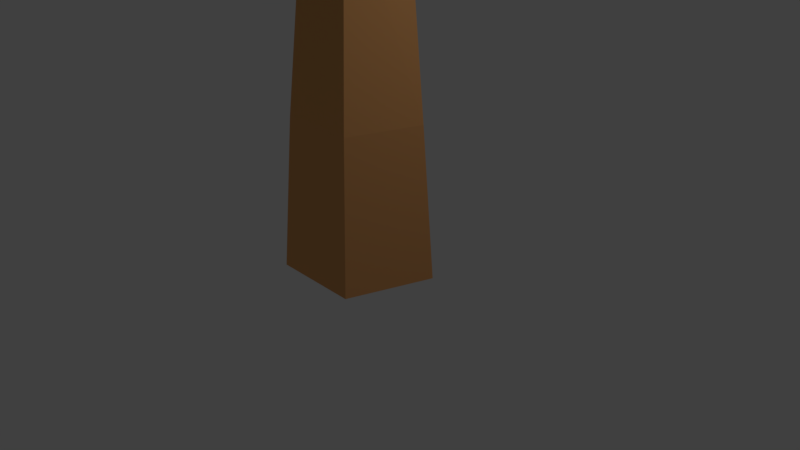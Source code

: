 # Source: twotree.blend  (saved by Blender 2.79.0; exported with 4.5.12 LTS)
import bpy
from mathutils import Matrix  # noqa: F401  (used for matrix-valued properties, if any)

bpy.ops.wm.read_factory_settings(use_empty=True)
scene = bpy.context.scene
scene.name = 'Scene'

# ---- collections
col_collection_1 = bpy.data.collections.new('Collection 1'); scene.collection.children.link(col_collection_1)

# ---- materials (node trees are filled in below, after node groups)
mat_material_003 = bpy.data.materials.new('Material.003')
mat_material_003.alpha_threshold = 0.0
mat_material_003.use_transparent_shadow = False
mat_material_003.diffuse_color = (0.04928, 0.8, 0.07137, 1.0)
mat_material_003.roughness = 0.5
mat_material_001 = bpy.data.materials.new('Material.001')
mat_material_001.alpha_threshold = 0.0
mat_material_001.use_transparent_shadow = False
mat_material_001.diffuse_color = (0.0, 0.8, 0.003363, 1.0)
mat_material_001.roughness = 0.5
mat_material_002 = bpy.data.materials.new('Material.002')
mat_material_002.alpha_threshold = 0.0
mat_material_002.use_transparent_shadow = False
mat_material_002.diffuse_color = (0.8, 0.378, 0.139, 1.0)
mat_material_002.roughness = 0.5

# ---- material node trees

# ---- world
world_world = bpy.data.worlds.new('World'); scene.world = world_world
world_world.color = (0.05088, 0.05088, 0.05088)
world_world.use_sun_shadow = False
world_world.sun_shadow_jitter_overblur = 0.0
world_world.cycles.sampling_method = 'MANUAL'

# ---- cameras
cam_camera = bpy.data.cameras.new('Camera')
cam_camera.clip_end = 100.0
cam_camera.lens = 35.0
cam_camera.sensor_width = 32.0
cam_camera.sensor_height = 18.0
cam_camera.ortho_scale = 7.314
cam_camera.dof.focus_distance = 0.0
cam_camera.dof.aperture_fstop = 128.0

# ---- lights
light_lamp = bpy.data.lights.new('Lamp', 'POINT')
light_lamp.transmission_factor = 0.0
light_lamp.cutoff_distance = 30.0
light_lamp.energy = 100.0
light_lamp.shadow_buffer_clip_start = 1.001
light_lamp.shadow_soft_size = 0.1
light_lamp.shadow_maximum_resolution = 0.006
light_lamp.use_absolute_resolution = True

# ---- meshes
me_plane_000 = bpy.data.meshes.new('Plane.000')
me_plane_000.from_pydata([(-0.1299, -1.087, -0.1846), (-0.01201, -1.082, -0.1846), (-0.1361, 1.411, -0.1244), (-0.02806, 1.411, -0.1236), (-0.9876, 0.1551, 0.05158), (0.7924, 0.1556, 0.04891), (-0.07918, -1.085, -0.183), (-0.08965, 1.411, -0.1254), (-0.1863, 0.1425, 0.1206), (-0.131, -1.088, -0.1508), (-0.01302, -1.083, -0.1509), (-0.1371, 1.41, -0.09064), (-0.02908, 1.41, -0.08988), (-0.9886, 0.1542, 0.08531), (0.7914, 0.1547, 0.08264), (-0.0802, -1.086, -0.1492), (-0.09066, 1.41, -0.09164), (-0.1873, 0.1417, 0.1543), (-0.1299, -1.087, -0.1846), (-0.01201, -1.082, -0.1846), (-0.1361, 1.411, -0.1244), (-0.02806, 1.411, -0.1236), (-0.9876, 0.1551, 0.05158), (0.7924, 0.1556, 0.04891), (-0.07918, -1.085, -0.183), (-0.08965, 1.411, -0.1254), (-0.1863, 0.1425, 0.1206), (-0.131, -1.088, -0.1508), (-0.01302, -1.083, -0.1509), (-0.1371, 1.41, -0.09064), (-0.02908, 1.41, -0.08988), (-0.9886, 0.1542, 0.08531), (0.7914, 0.1547, 0.08264), (-0.0802, -1.086, -0.1492), (-0.09066, 1.41, -0.09164), (-0.1873, 0.1417, 0.1543), (-0.1888, -1.159, -0.1827), (-0.1119, -1.119, -0.1871), (-4.089, 0.6243, -0.2978), (-4.012, 0.6579, -0.3008), (-2.737, -0.5163, -0.005356), (-1.464, 0.03676, -0.06944), (-0.1554, -1.142, -0.1829), (-4.056, 0.6385, -0.3004), (-2.143, -0.2692, 0.03653), (-0.1876, -1.157, -0.149), (-0.1108, -1.117, -0.1535), (-4.088, 0.6268, -0.2642), (-4.011, 0.6605, -0.2671), (-2.736, -0.5138, 0.02829), (-1.463, 0.03932, -0.0358), (-0.1543, -1.139, -0.1493), (-4.055, 0.6411, -0.2668), (-2.142, -0.2666, 0.07017), (-0.4097, -1.183, -0.01509), (-0.4166, -1.131, -0.006715), (-5.761, -1.237, -0.4721), (-0.2468, -1.136, -0.1291), (-0.232, -1.188, -0.1346), (-3.038, -1.265, -0.06666), (-0.4134, -1.161, -0.009895), (-5.753, -1.212, -0.5037), (-0.2289, -1.161, -0.1637), (-0.4291, -1.19, 0.01693), (-0.436, -1.137, 0.0253), (-3.076, -0.8219, -0.08679), (-3.014, -1.613, -0.179), (-5.756, -1.185, -0.4987), (-5.751, -1.233, -0.5052), (-0.4327, -1.167, 0.02212), (-0.2371, -1.131, -0.1623), (-0.2223, -1.183, -0.1677), (-0.2655, -1.176, -0.1757), (-0.354, -1.144, -0.1606), (-4.276, -2.881, -0.5091), (-4.35, -2.85, -0.4938), (-1.629, -2.345, -0.2632), (-2.849, -1.816, -0.02496), (-0.303, -1.163, -0.1676), (-4.308, -2.867, -0.5038), (-2.141, -2.121, -0.08796), (-0.2558, -1.187, -0.144), (-0.3443, -1.155, -0.1289), (-4.267, -2.892, -0.4774), (-4.34, -2.86, -0.4621), (-1.619, -2.356, -0.2315), (-2.839, -1.827, 0.006759), (-0.2933, -1.174, -0.1359), (-4.298, -2.878, -0.4721), (-2.132, -2.132, -0.05624), (-0.1299, -1.087, -0.1846), (-0.01201, -1.082, -0.1846), (-0.1361, 1.411, -0.1244), (-0.02806, 1.411, -0.1236), (-0.9876, 0.1551, 0.05158), (0.7924, 0.1556, 0.04891), (-0.07918, -1.085, -0.183), (-0.08965, 1.411, -0.1254), (-0.1863, 0.1425, 0.1206), (-0.131, -1.088, -0.1508), (-0.01302, -1.083, -0.1509), (-0.1371, 1.41, -0.09064), (-0.02908, 1.41, -0.08988), (-0.9886, 0.1542, 0.08531), (0.7914, 0.1547, 0.08264), (-0.0802, -1.086, -0.1492), (-0.09066, 1.41, -0.09164), (-0.1873, 0.1417, 0.1543), (-0.1299, -1.087, -0.1846), (-0.01201, -1.082, -0.1846), (-0.1361, 1.411, -0.1244), (-0.02806, 1.411, -0.1236), (-0.9876, 0.1551, 0.05158), (0.7924, 0.1556, 0.04891), (-0.07918, -1.085, -0.183), (-0.08965, 1.411, -0.1254), (-0.1863, 0.1425, 0.1206), (-0.131, -1.088, -0.1508), (-0.01302, -1.083, -0.1509), (-0.1371, 1.41, -0.09064), (-0.02908, 1.41, -0.08988), (-0.9886, 0.1542, 0.08531), (0.7914, 0.1547, 0.08264), (-0.0802, -1.086, -0.1492), (-0.09066, 1.41, -0.09164), (-0.1873, 0.1417, 0.1543), (-0.1888, -1.159, -0.1827), (-0.1119, -1.119, -0.1871), (-4.089, 0.6243, -0.2978), (-4.012, 0.6579, -0.3008), (-2.737, -0.5163, -0.005356), (-1.464, 0.03676, -0.06944), (-0.1554, -1.142, -0.1829), (-4.056, 0.6385, -0.3004), (-2.143, -0.2692, 0.03653), (-0.1876, -1.157, -0.149), (-0.1108, -1.117, -0.1535), (-4.088, 0.6268, -0.2642), (-4.011, 0.6605, -0.2671), (-2.736, -0.5138, 0.02829), (-1.463, 0.03932, -0.0358), (-0.1543, -1.139, -0.1493), (-4.055, 0.6411, -0.2668), (-2.142, -0.2666, 0.07017), (-0.4097, -1.183, -0.01509), (-0.4166, -1.131, -0.006715), (-3.048, -1.27, -0.03351), (-5.762, -1.216, -0.4706), (-0.2386, -1.166, -0.1306), (-3.086, -0.8265, -0.05364), (-0.4134, -1.161, -0.009895), (-3.023, -1.617, -0.1459), (-5.765, -1.189, -0.4656), (-0.4291, -1.19, 0.01693), (-0.436, -1.137, 0.0253), (-5.761, -1.237, -0.4721), (-0.2468, -1.136, -0.1291), (-0.232, -1.188, -0.1346), (-3.038, -1.265, -0.06666), (-0.4327, -1.167, 0.02212), (-5.753, -1.212, -0.5037), (-0.2289, -1.161, -0.1637), (-0.2655, -1.176, -0.1757), (-0.354, -1.144, -0.1606), (-4.276, -2.881, -0.5091), (-4.35, -2.85, -0.4938), (-1.629, -2.345, -0.2632), (-2.849, -1.816, -0.02496), (-0.303, -1.163, -0.1676), (-4.308, -2.867, -0.5038), (-2.141, -2.121, -0.08796), (-0.2558, -1.187, -0.144), (-0.3443, -1.155, -0.1289), (-4.267, -2.892, -0.4774), (-4.34, -2.86, -0.4621), (-1.619, -2.356, -0.2315), (-2.839, -1.827, 0.006759), (-0.2933, -1.174, -0.1359), (-4.298, -2.878, -0.4721), (-2.132, -2.132, -0.05624), (-0.1299, -1.087, -0.1846), (-0.01201, -1.082, -0.1846), (-0.1361, 1.411, -0.1244), (-0.02806, 1.411, -0.1236), (-0.9876, 0.1551, 0.05158), (0.7924, 0.1556, 0.04891), (-0.07918, -1.085, -0.183), (-0.08965, 1.411, -0.1254), (-0.1863, 0.1425, 0.1206), (-0.131, -1.088, -0.1508), (-0.01302, -1.083, -0.1509), (-0.1371, 1.41, -0.09064), (-0.02908, 1.41, -0.08988), (-0.9886, 0.1542, 0.08531), (0.7914, 0.1547, 0.08264), (-0.0802, -1.086, -0.1492), (-0.09066, 1.41, -0.09164), (-0.1873, 0.1417, 0.1543), (-0.1299, -1.087, -0.1846), (-0.01201, -1.082, -0.1846), (-0.1361, 1.411, -0.1244), (-0.02806, 1.411, -0.1236), (-0.9876, 0.1551, 0.05158), (0.7924, 0.1556, 0.04891), (-0.07918, -1.085, -0.183), (-0.08965, 1.411, -0.1254), (-0.1863, 0.1425, 0.1206), (-0.131, -1.088, -0.1508), (-0.01302, -1.083, -0.1509), (-0.1371, 1.41, -0.09064), (-0.02908, 1.41, -0.08988), (-0.9886, 0.1542, 0.08531), (0.7914, 0.1547, 0.08264), (-0.0802, -1.086, -0.1492), (-0.09066, 1.41, -0.09164), (-0.1873, 0.1417, 0.1543), (-0.1888, -1.159, -0.1827), (-0.1119, -1.119, -0.1871), (-4.089, 0.6243, -0.2978), (-4.012, 0.6579, -0.3008), (-2.737, -0.5163, -0.005356), (-1.464, 0.03676, -0.06944), (-0.1554, -1.142, -0.1829), (-4.056, 0.6385, -0.3004), (-2.143, -0.2692, 0.03653), (-0.1876, -1.157, -0.149), (-0.1108, -1.117, -0.1535), (-4.088, 0.6268, -0.2642), (-4.011, 0.6605, -0.2671), (-2.736, -0.5138, 0.02829), (-1.463, 0.03932, -0.0358), (-0.1543, -1.139, -0.1493), (-4.055, 0.6411, -0.2668), (-2.142, -0.2666, 0.07017), (-0.4097, -1.183, -0.01509), (-0.4166, -1.131, -0.006715), (-3.076, -0.8219, -0.08679), (-3.014, -1.613, -0.179), (-5.756, -1.185, -0.4987), (-5.751, -1.233, -0.5052), (-0.4134, -1.161, -0.009895), (-0.2371, -1.131, -0.1623), (-0.2223, -1.183, -0.1677), (-0.4291, -1.19, 0.01693), (-0.436, -1.137, 0.0253), (-3.048, -1.27, -0.03351), (-5.762, -1.216, -0.4706), (-0.2386, -1.166, -0.1306), (-3.086, -0.8265, -0.05364), (-0.4327, -1.167, 0.02212), (-3.023, -1.617, -0.1459), (-5.765, -1.189, -0.4656), (-0.2655, -1.176, -0.1757), (-0.354, -1.144, -0.1606), (-4.276, -2.881, -0.5091), (-4.35, -2.85, -0.4938), (-1.629, -2.345, -0.2632), (-2.849, -1.816, -0.02496), (-0.303, -1.163, -0.1676), (-4.308, -2.867, -0.5038), (-2.141, -2.121, -0.08796), (-0.2558, -1.187, -0.144), (-0.3443, -1.155, -0.1289), (-4.267, -2.892, -0.4774), (-4.34, -2.86, -0.4621), (-1.619, -2.356, -0.2315), (-2.839, -1.827, 0.006759), (-0.2933, -1.174, -0.1359), (-4.298, -2.878, -0.4721), (-2.132, -2.132, -0.05624), (-0.1299, -1.087, -0.1846), (-0.01201, -1.082, -0.1846), (-0.1361, 1.411, -0.1244), (-0.02806, 1.411, -0.1236), (-0.9876, 0.1551, 0.05158), (0.7924, 0.1556, 0.04891), (-0.07918, -1.085, -0.183), (-0.08965, 1.411, -0.1254), (-0.1863, 0.1425, 0.1206), (-0.131, -1.088, -0.1508), (-0.01302, -1.083, -0.1509), (-0.1371, 1.41, -0.09064), (-0.02908, 1.41, -0.08988), (-0.9886, 0.1542, 0.08531), (0.7914, 0.1547, 0.08264), (-0.0802, -1.086, -0.1492), (-0.09066, 1.41, -0.09164), (-0.1873, 0.1417, 0.1543), (-0.1299, -1.087, -0.1846), (-0.01201, -1.082, -0.1846), (-0.1361, 1.411, -0.1244), (-0.02806, 1.411, -0.1236), (-0.9876, 0.1551, 0.05158), (0.7924, 0.1556, 0.04891), (-0.07918, -1.085, -0.183), (-0.08965, 1.411, -0.1254), (-0.1863, 0.1425, 0.1206), (-0.131, -1.088, -0.1508), (-0.01302, -1.083, -0.1509), (-0.1371, 1.41, -0.09064), (-0.02908, 1.41, -0.08988), (-0.9886, 0.1542, 0.08531), (0.7914, 0.1547, 0.08264), (-0.0802, -1.086, -0.1492), (-0.09066, 1.41, -0.09164), (-0.1873, 0.1417, 0.1543), (-0.1888, -1.159, -0.1827), (-0.1119, -1.119, -0.1871), (-4.089, 0.6243, -0.2978), (-4.012, 0.6579, -0.3008), (-2.737, -0.5163, -0.005356), (-1.464, 0.03676, -0.06944), (-0.1554, -1.142, -0.1829), (-4.056, 0.6385, -0.3004), (-2.143, -0.2692, 0.03653), (-0.1876, -1.157, -0.149), (-0.1108, -1.117, -0.1535), (-4.088, 0.6268, -0.2642), (-4.011, 0.6605, -0.2671), (-2.736, -0.5138, 0.02829), (-1.463, 0.03932, -0.0358), (-0.1543, -1.139, -0.1493), (-4.055, 0.6411, -0.2668), (-2.142, -0.2666, 0.07017), (-0.4097, -1.183, -0.01509), (-0.4166, -1.131, -0.006715), (-5.761, -1.237, -0.4721), (-0.2468, -1.136, -0.1291), (-0.232, -1.188, -0.1346), (-3.038, -1.265, -0.06666), (-0.4134, -1.161, -0.009895), (-5.753, -1.212, -0.5037), (-0.2289, -1.161, -0.1637), (-0.4291, -1.19, 0.01693), (-0.436, -1.137, 0.0253), (-3.076, -0.8219, -0.08679), (-3.014, -1.613, -0.179), (-5.756, -1.185, -0.4987), (-5.751, -1.233, -0.5052), (-0.4327, -1.167, 0.02212), (-0.2371, -1.131, -0.1623), (-0.2223, -1.183, -0.1677), (-0.2655, -1.176, -0.1757), (-0.354, -1.144, -0.1606), (-4.276, -2.881, -0.5091), (-4.35, -2.85, -0.4938), (-1.629, -2.345, -0.2632), (-2.849, -1.816, -0.02496), (-0.303, -1.163, -0.1676), (-4.308, -2.867, -0.5038), (-2.141, -2.121, -0.08796), (-0.2558, -1.187, -0.144), (-0.3443, -1.155, -0.1289), (-4.267, -2.892, -0.4774), (-4.34, -2.86, -0.4621), (-1.619, -2.356, -0.2315), (-2.839, -1.827, 0.006759), (-0.2933, -1.174, -0.1359), (-4.298, -2.878, -0.4721), (-2.132, -2.132, -0.05624), (-0.03979, -1.193, -0.2314), (-0.1569, -1.195, -0.2239), (-0.3203, -3.683, -0.3873), (-0.4267, -3.681, -0.3792), (0.7328, -2.466, -0.1643), (-1.026, -2.434, -0.04544), (-0.08963, -1.194, -0.2266), (-0.3665, -3.682, -0.3851), (-0.03401, -2.445, -0.04054), (-0.02752, -1.195, -0.1982), (-0.1446, -1.198, -0.1906), (-0.308, -3.685, -0.3541), (-0.4144, -3.684, -0.346), (0.7451, -2.469, -0.131), (-1.014, -2.436, -0.01223), (-0.07735, -1.196, -0.1933), (-0.3542, -3.684, -0.3519), (-0.02174, -2.448, -0.007323), (-0.03979, -1.193, -0.2314), (-0.1569, -1.195, -0.2239), (-0.3203, -3.683, -0.3873), (-0.4267, -3.681, -0.3792), (0.7328, -2.466, -0.1643), (-1.026, -2.434, -0.04544), (-0.08963, -1.194, -0.2266), (-0.3665, -3.682, -0.3851), (-0.03401, -2.445, -0.04054), (-0.02752, -1.195, -0.1982), (-0.1446, -1.198, -0.1906), (-0.308, -3.685, -0.3541), (-0.4144, -3.684, -0.346), (0.7451, -2.469, -0.131), (-1.014, -2.436, -0.01223), (-0.07735, -1.196, -0.1933), (-0.3542, -3.684, -0.3519), (-0.02174, -2.448, -0.007323), (0.02369, -1.175, -0.2302), (-0.06095, -1.211, -0.2259), (3.513, -3.12, -0.3586), (3.43, -3.15, -0.3535), (2.475, -1.903, -0.1234), (1.096, -2.402, -0.05496), (-0.01254, -1.19, -0.2267), (3.477, -3.133, -0.3577), (1.855, -2.118, -0.02187), (0.03204, -1.174, -0.1966), (-0.0526, -1.211, -0.1923), (3.522, -3.119, -0.3251), (3.438, -3.15, -0.32), (2.483, -1.902, -0.08983), (1.104, -2.402, -0.02143), (-0.004187, -1.189, -0.1932), (3.485, -3.132, -0.3242), (1.863, -2.117, 0.01166), (0.034, -1.137, -0.2268), (0.03795, -1.19, -0.2245), (5.606, -1.278, -0.2039), (5.6, -1.326, -0.2009), (2.863, -0.8161, -0.02714), (2.761, -1.611, 0.007082), (0.03541, -1.16, -0.2242), (5.603, -1.298, -0.2039), (2.791, -1.17, 0.05859), (0.0334, -1.135, -0.1931), (0.03736, -1.188, -0.1908), (5.606, -1.276, -0.1702), (5.6, -1.324, -0.1672), (2.862, -0.814, 0.006542), (2.76, -1.609, 0.04077), (0.03482, -1.158, -0.1905), (5.603, -1.296, -0.1702), (2.79, -1.168, 0.09227), (-0.03719, -1.087, -0.2248), (0.05198, -1.122, -0.2213), (3.959, 0.6453, -0.02294), (4.033, 0.6105, -0.01921), (1.322, 0.05117, 0.05752), (2.551, -0.5231, 0.104), (0.0006332, -1.102, -0.2216), (3.991, 0.6303, -0.02266), (1.841, -0.2158, 0.1477), (-0.04562, -1.087, -0.1912), (0.04355, -1.122, -0.1877), (3.95, 0.6452, 0.01059), (4.025, 0.6103, 0.01432), (1.313, 0.05106, 0.09106), (2.543, -0.5232, 0.1375), (-0.007796, -1.102, -0.1881), (3.982, 0.6301, 0.01087), (1.833, -0.2159, 0.1812), (-5.765, -1.189, -0.4656), (-3.023, -1.617, -0.1459), (-3.086, -0.8265, -0.05364), (-0.2386, -1.166, -0.1306), (-5.762, -1.216, -0.4706), (-3.048, -1.27, -0.03351), (-0.2223, -1.183, -0.1677), (-0.2371, -1.131, -0.1623), (-5.751, -1.233, -0.5052), (-5.756, -1.185, -0.4987), (-3.014, -1.613, -0.179), (-3.076, -0.8219, -0.08679), (-0.2289, -1.161, -0.1637), (-5.753, -1.212, -0.5037), (-3.038, -1.265, -0.06666), (-0.232, -1.188, -0.1346), (-0.2468, -1.136, -0.1291), (-5.761, -1.237, -0.4721), (-5.765, -1.189, -0.4656), (-3.023, -1.617, -0.1459), (-3.086, -0.8265, -0.05364), (-0.2386, -1.166, -0.1306), (-5.762, -1.216, -0.4706), (-3.048, -1.27, -0.03351)], [], [(8, 7, 3, 5), (6, 8, 5, 1), (0, 4, 8, 6), (4, 2, 7, 8), (17, 14, 12, 16), (15, 10, 14, 17), (9, 15, 17, 13), (13, 17, 16, 11), (5, 3, 12, 14), (4, 0, 9, 13), (0, 6, 15, 9), (1, 5, 14, 10), (7, 2, 11, 16), (6, 1, 10, 15), (3, 7, 16, 12), (2, 4, 13, 11), (26, 25, 21, 23), (24, 26, 23, 19), (18, 22, 26, 24), (22, 20, 25, 26), (35, 32, 30, 34), (33, 28, 32, 35), (27, 33, 35, 31), (31, 35, 34, 29), (23, 21, 30, 32), (22, 18, 27, 31), (18, 24, 33, 27), (19, 23, 32, 28), (25, 20, 29, 34), (24, 19, 28, 33), (21, 25, 34, 30), (20, 22, 31, 29), (44, 43, 39, 41), (42, 44, 41, 37), (36, 40, 44, 42), (40, 38, 43, 44), (53, 50, 48, 52), (51, 46, 50, 53), (45, 51, 53, 49), (49, 53, 52, 47), (41, 39, 48, 50), (40, 36, 45, 49), (36, 42, 51, 45), (37, 41, 50, 46), (43, 38, 47, 52), (42, 37, 46, 51), (39, 43, 52, 48), (38, 40, 49, 47), (458, 460, 469, 467), (459, 463, 472, 468), (463, 458, 467, 472), (457, 461, 470, 466), (460, 456, 465, 469), (461, 459, 468, 470), (469, 473, 472, 467), (465, 471, 473, 469), (471, 466, 470, 473), (473, 470, 468, 472), (54, 60, 69, 63), (460, 458, 463, 464), (456, 460, 464, 462), (60, 55, 64, 69), (462, 464, 461, 457), (464, 463, 459, 461), (80, 79, 75, 77), (78, 80, 77, 73), (72, 76, 80, 78), (76, 74, 79, 80), (89, 86, 84, 88), (87, 82, 86, 89), (81, 87, 89, 85), (85, 89, 88, 83), (77, 75, 84, 86), (76, 72, 81, 85), (72, 78, 87, 81), (73, 77, 86, 82), (79, 74, 83, 88), (78, 73, 82, 87), (75, 79, 88, 84), (74, 76, 85, 83), (98, 97, 93, 95), (96, 98, 95, 91), (90, 94, 98, 96), (94, 92, 97, 98), (107, 104, 102, 106), (105, 100, 104, 107), (99, 105, 107, 103), (103, 107, 106, 101), (95, 93, 102, 104), (94, 90, 99, 103), (90, 96, 105, 99), (91, 95, 104, 100), (97, 92, 101, 106), (96, 91, 100, 105), (93, 97, 106, 102), (92, 94, 103, 101), (116, 115, 111, 113), (114, 116, 113, 109), (108, 112, 116, 114), (112, 110, 115, 116), (125, 122, 120, 124), (123, 118, 122, 125), (117, 123, 125, 121), (121, 125, 124, 119), (113, 111, 120, 122), (112, 108, 117, 121), (108, 114, 123, 117), (109, 113, 122, 118), (115, 110, 119, 124), (114, 109, 118, 123), (111, 115, 124, 120), (110, 112, 121, 119), (134, 133, 129, 131), (132, 134, 131, 127), (126, 130, 134, 132), (130, 128, 133, 134), (143, 140, 138, 142), (141, 136, 140, 143), (135, 141, 143, 139), (139, 143, 142, 137), (131, 129, 138, 140), (130, 126, 135, 139), (126, 132, 141, 135), (127, 131, 140, 136), (133, 128, 137, 142), (132, 127, 136, 141), (129, 133, 142, 138), (128, 130, 139, 137), (68, 66, 451, 56), (67, 61, 454, 450), (61, 68, 56, 454), (70, 65, 452, 57), (66, 71, 58, 451), (65, 67, 450, 452), (451, 455, 454, 56), (58, 453, 455, 451), (453, 57, 452, 455), (455, 452, 450, 454), (144, 150, 159, 153), (66, 68, 61, 59), (71, 66, 59, 62), (150, 145, 154, 159), (62, 59, 65, 70), (59, 61, 67, 65), (170, 169, 165, 167), (168, 170, 167, 163), (162, 166, 170, 168), (166, 164, 169, 170), (179, 176, 174, 178), (177, 172, 176, 179), (171, 177, 179, 175), (175, 179, 178, 173), (167, 165, 174, 176), (166, 162, 171, 175), (162, 168, 177, 171), (163, 167, 176, 172), (169, 164, 173, 178), (168, 163, 172, 177), (165, 169, 178, 174), (164, 166, 175, 173), (188, 187, 183, 185), (186, 188, 185, 181), (180, 184, 188, 186), (184, 182, 187, 188), (197, 194, 192, 196), (195, 190, 194, 197), (189, 195, 197, 193), (193, 197, 196, 191), (185, 183, 192, 194), (184, 180, 189, 193), (180, 186, 195, 189), (181, 185, 194, 190), (187, 182, 191, 196), (186, 181, 190, 195), (183, 187, 196, 192), (182, 184, 193, 191), (206, 205, 201, 203), (204, 206, 203, 199), (198, 202, 206, 204), (202, 200, 205, 206), (215, 212, 210, 214), (213, 208, 212, 215), (207, 213, 215, 211), (211, 215, 214, 209), (203, 201, 210, 212), (202, 198, 207, 211), (198, 204, 213, 207), (199, 203, 212, 208), (205, 200, 209, 214), (204, 199, 208, 213), (201, 205, 214, 210), (200, 202, 211, 209), (224, 223, 219, 221), (222, 224, 221, 217), (216, 220, 224, 222), (220, 218, 223, 224), (233, 230, 228, 232), (231, 226, 230, 233), (225, 231, 233, 229), (229, 233, 232, 227), (221, 219, 228, 230), (220, 216, 225, 229), (216, 222, 231, 225), (217, 221, 230, 226), (223, 218, 227, 232), (222, 217, 226, 231), (219, 223, 232, 228), (218, 220, 229, 227), (239, 237, 151, 155), (238, 160, 147, 152), (160, 239, 155, 147), (241, 236, 149, 156), (237, 242, 157, 151), (236, 238, 152, 149), (151, 146, 147, 155), (157, 148, 146, 151), (148, 156, 149, 146), (146, 149, 152, 147), (234, 240, 249, 243), (237, 239, 160, 158), (242, 237, 158, 161), (240, 235, 244, 249), (161, 158, 236, 241), (158, 160, 238, 236), (260, 259, 255, 257), (258, 260, 257, 253), (252, 256, 260, 258), (256, 254, 259, 260), (269, 266, 264, 268), (267, 262, 266, 269), (261, 267, 269, 265), (265, 269, 268, 263), (257, 255, 264, 266), (256, 252, 261, 265), (252, 258, 267, 261), (253, 257, 266, 262), (259, 254, 263, 268), (258, 253, 262, 267), (255, 259, 268, 264), (254, 256, 265, 263), (278, 277, 273, 275), (276, 278, 275, 271), (270, 274, 278, 276), (274, 272, 277, 278), (287, 284, 282, 286), (285, 280, 284, 287), (279, 285, 287, 283), (283, 287, 286, 281), (275, 273, 282, 284), (274, 270, 279, 283), (270, 276, 285, 279), (271, 275, 284, 280), (277, 272, 281, 286), (276, 271, 280, 285), (273, 277, 286, 282), (272, 274, 283, 281), (296, 295, 291, 293), (294, 296, 293, 289), (288, 292, 296, 294), (292, 290, 295, 296), (305, 302, 300, 304), (303, 298, 302, 305), (297, 303, 305, 301), (301, 305, 304, 299), (293, 291, 300, 302), (292, 288, 297, 301), (288, 294, 303, 297), (289, 293, 302, 298), (295, 290, 299, 304), (294, 289, 298, 303), (291, 295, 304, 300), (290, 292, 301, 299), (314, 313, 309, 311), (312, 314, 311, 307), (306, 310, 314, 312), (310, 308, 313, 314), (323, 320, 318, 322), (321, 316, 320, 323), (315, 321, 323, 319), (319, 323, 322, 317), (311, 309, 318, 320), (310, 306, 315, 319), (306, 312, 321, 315), (307, 311, 320, 316), (313, 308, 317, 322), (312, 307, 316, 321), (309, 313, 322, 318), (308, 310, 319, 317), (338, 336, 250, 326), (337, 331, 246, 251), (331, 338, 326, 246), (340, 335, 248, 327), (336, 341, 328, 250), (335, 337, 251, 248), (250, 245, 246, 326), (328, 247, 245, 250), (247, 327, 248, 245), (245, 248, 251, 246), (324, 330, 339, 333), (336, 338, 331, 329), (341, 336, 329, 332), (330, 325, 334, 339), (332, 329, 335, 340), (329, 331, 337, 335), (350, 349, 345, 347), (348, 350, 347, 343), (342, 346, 350, 348), (346, 344, 349, 350), (359, 356, 354, 358), (357, 352, 356, 359), (351, 357, 359, 355), (355, 359, 358, 353), (347, 345, 354, 356), (346, 342, 351, 355), (342, 348, 357, 351), (343, 347, 356, 352), (349, 344, 353, 358), (348, 343, 352, 357), (345, 349, 358, 354), (344, 346, 355, 353), (368, 367, 363, 365), (366, 368, 365, 361), (360, 364, 368, 366), (364, 362, 367, 368), (377, 374, 372, 376), (375, 370, 374, 377), (369, 375, 377, 373), (373, 377, 376, 371), (365, 363, 372, 374), (364, 360, 369, 373), (360, 366, 375, 369), (361, 365, 374, 370), (367, 362, 371, 376), (366, 361, 370, 375), (363, 367, 376, 372), (362, 364, 373, 371), (386, 385, 381, 383), (384, 386, 383, 379), (378, 382, 386, 384), (382, 380, 385, 386), (395, 392, 390, 394), (393, 388, 392, 395), (387, 393, 395, 391), (391, 395, 394, 389), (383, 381, 390, 392), (382, 378, 387, 391), (378, 384, 393, 387), (379, 383, 392, 388), (385, 380, 389, 394), (384, 379, 388, 393), (381, 385, 394, 390), (380, 382, 391, 389), (404, 403, 399, 401), (402, 404, 401, 397), (396, 400, 404, 402), (400, 398, 403, 404), (413, 410, 408, 412), (411, 406, 410, 413), (405, 411, 413, 409), (409, 413, 412, 407), (401, 399, 408, 410), (400, 396, 405, 409), (396, 402, 411, 405), (397, 401, 410, 406), (403, 398, 407, 412), (402, 397, 406, 411), (399, 403, 412, 408), (398, 400, 409, 407), (422, 421, 417, 419), (420, 422, 419, 415), (414, 418, 422, 420), (418, 416, 421, 422), (431, 428, 426, 430), (429, 424, 428, 431), (423, 429, 431, 427), (427, 431, 430, 425), (419, 417, 426, 428), (418, 414, 423, 427), (414, 420, 429, 423), (415, 419, 428, 424), (421, 416, 425, 430), (420, 415, 424, 429), (417, 421, 430, 426), (416, 418, 427, 425), (440, 439, 435, 437), (438, 440, 437, 433), (432, 436, 440, 438), (436, 434, 439, 440), (449, 446, 444, 448), (447, 442, 446, 449), (441, 447, 449, 445), (445, 449, 448, 443), (437, 435, 444, 446), (436, 432, 441, 445), (432, 438, 447, 441), (433, 437, 446, 442), (439, 434, 443, 448), (438, 433, 442, 447), (435, 439, 448, 444), (434, 436, 445, 443)])
me_plane_000.materials.append(mat_material_003)
me_plane_000.use_remesh_preserve_volume = False
me_plane_000.use_remesh_preserve_attributes = False
me_plane_000.use_mirror_vertex_groups = False
me_plane_000.update()
me_cylinder = bpy.data.meshes.new('Cylinder')
me_cylinder.from_pydata([(0.0, 1.0, -1.0), (-3.693e-09, 0.8451, 1.0), (0.9511, 0.309, -1.0), (0.8037, 0.2612, 1.0), (0.5878, -0.809, -1.0), (0.4967, -0.6837, 1.0), (-0.5878, -0.809, -1.0), (-0.4967, -0.6837, 1.0), (-0.9511, 0.309, -1.0), (-0.8037, 0.2612, 1.0), (0.2985, 0.4532, 3.801), (-0.07096, 0.6725, 3.79), (0.09112, -0.2451, 3.801), (-0.58, -0.2451, 3.801), (-0.5191, 0.222, 3.813), (-0.4526, 1.422, 4.829), (-0.5135, 0.9547, 4.817), (0.1576, 0.9547, 4.817), (-0.004473, 1.872, 4.806), (0.365, 1.653, 4.817), (0.1111, 2.22, 6.031), (-0.1309, 1.977, 6.044), (-0.1637, 1.725, 6.038), (0.1986, 1.725, 6.038), (0.3105, 2.102, 6.038), (0.2423, 2.441, 6.829), (0.1541, 2.353, 6.834), (0.1422, 2.261, 6.832), (0.2741, 2.261, 6.832), (0.3149, 2.398, 6.832), (0.3475, -0.902, 5.565), (-0.02197, -0.6828, 5.554), (0.1401, -1.6, 5.565), (-0.531, -1.6, 5.565), (-0.4701, -1.133, 5.577), (0.1611, -2.802, 6.313), (-0.01135, -2.7, 6.307), (0.06429, -3.128, 6.313), (-0.2489, -3.128, 6.313), (-0.2205, -2.91, 6.318)], [], [(0, 1, 3, 2), (2, 3, 5, 4), (4, 5, 7, 6), (1, 11, 10, 3), (6, 7, 9, 8), (8, 9, 1, 0), (0, 2, 4, 6, 8), (10, 19, 17, 12), (13, 16, 15, 14), (5, 12, 13, 7), (7, 13, 14, 9), (3, 10, 12, 5), (9, 14, 11, 1), (19, 24, 23, 17), (11, 18, 19, 10), (12, 17, 16, 13), (14, 15, 18, 11), (20, 25, 29, 24), (16, 22, 21, 15), (18, 20, 24, 19), (17, 23, 22, 16), (15, 21, 20, 18), (29, 25, 26, 27, 28), (23, 28, 27, 22), (21, 26, 25, 20), (24, 29, 28, 23), (22, 27, 26, 21), (13, 33, 34, 14), (10, 30, 32, 12), (11, 14, 34, 31), (13, 12, 32, 33), (10, 11, 31, 30), (33, 38, 39, 34), (30, 35, 37, 32), (31, 34, 39, 36), (33, 32, 37, 38), (30, 31, 36, 35), (35, 36, 39, 38, 37)])
me_cylinder.polygons.foreach_set('material_index', [1, 1, 1, 1, 1, 1, 1, 1, 1, 1, 1, 1, 1, 1, 1, 1, 1, 1, 1, 1, 1, 1, 1, 1, 1, 1, 1, 1, 1, 1, 1, 1, 1, 1, 1, 1, 1, 1])
me_cylinder.materials.append(mat_material_001)
me_cylinder.materials.append(mat_material_002)
me_cylinder.use_remesh_preserve_volume = False
me_cylinder.use_remesh_preserve_attributes = False
me_cylinder.use_mirror_vertex_groups = False
me_cylinder.update()
me_plane_002 = bpy.data.meshes.new('Plane.002')
me_plane_002.from_pydata([(-0.1299, -1.087, -0.1846), (-0.01201, -1.082, -0.1846), (-0.1361, 1.411, -0.1244), (-0.02806, 1.411, -0.1236), (-0.9876, 0.1551, 0.05158), (0.7924, 0.1556, 0.04891), (-0.07918, -1.085, -0.183), (-0.08965, 1.411, -0.1254), (-0.1863, 0.1425, 0.1206), (-0.131, -1.088, -0.1508), (-0.01302, -1.083, -0.1509), (-0.1371, 1.41, -0.09064), (-0.02908, 1.41, -0.08988), (-0.9886, 0.1542, 0.08531), (0.7914, 0.1547, 0.08264), (-0.0802, -1.086, -0.1492), (-0.09066, 1.41, -0.09164), (-0.1873, 0.1417, 0.1543), (-0.1299, -1.087, -0.1846), (-0.01201, -1.082, -0.1846), (-0.1361, 1.411, -0.1244), (-0.02806, 1.411, -0.1236), (-0.9876, 0.1551, 0.05158), (0.7924, 0.1556, 0.04891), (-0.07918, -1.085, -0.183), (-0.08965, 1.411, -0.1254), (-0.1863, 0.1425, 0.1206), (-0.131, -1.088, -0.1508), (-0.01302, -1.083, -0.1509), (-0.1371, 1.41, -0.09064), (-0.02908, 1.41, -0.08988), (-0.9886, 0.1542, 0.08531), (0.7914, 0.1547, 0.08264), (-0.0802, -1.086, -0.1492), (-0.09066, 1.41, -0.09164), (-0.1873, 0.1417, 0.1543), (-0.1888, -1.159, -0.1827), (-0.1119, -1.119, -0.1871), (-4.089, 0.6243, -0.2978), (-4.012, 0.6579, -0.3008), (-2.737, -0.5163, -0.005356), (-1.464, 0.03676, -0.06944), (-0.1554, -1.142, -0.1829), (-4.056, 0.6385, -0.3004), (-2.143, -0.2692, 0.03653), (-0.1876, -1.157, -0.149), (-0.1108, -1.117, -0.1535), (-4.088, 0.6268, -0.2642), (-4.011, 0.6605, -0.2671), (-2.736, -0.5138, 0.02829), (-1.463, 0.03932, -0.0358), (-0.1543, -1.139, -0.1493), (-4.055, 0.6411, -0.2668), (-2.142, -0.2666, 0.07017), (-0.4097, -1.183, -0.01509), (-0.4166, -1.131, -0.006715), (-5.761, -1.237, -0.4721), (-0.2468, -1.136, -0.1291), (-0.232, -1.188, -0.1346), (-3.038, -1.265, -0.06666), (-0.4134, -1.161, -0.009895), (-5.753, -1.212, -0.5037), (-0.2289, -1.161, -0.1637), (-0.4291, -1.19, 0.01693), (-0.436, -1.137, 0.0253), (-3.076, -0.8219, -0.08679), (-3.014, -1.613, -0.179), (-5.756, -1.185, -0.4987), (-5.751, -1.233, -0.5052), (-0.4327, -1.167, 0.02212), (-0.2371, -1.131, -0.1623), (-0.2223, -1.183, -0.1677), (-0.2655, -1.176, -0.1757), (-0.354, -1.144, -0.1606), (-4.276, -2.881, -0.5091), (-4.35, -2.85, -0.4938), (-1.629, -2.345, -0.2632), (-2.849, -1.816, -0.02496), (-0.303, -1.163, -0.1676), (-4.308, -2.867, -0.5038), (-2.141, -2.121, -0.08796), (-0.2558, -1.187, -0.144), (-0.3443, -1.155, -0.1289), (-4.267, -2.892, -0.4774), (-4.34, -2.86, -0.4621), (-1.619, -2.356, -0.2315), (-2.839, -1.827, 0.006759), (-0.2933, -1.174, -0.1359), (-4.298, -2.878, -0.4721), (-2.132, -2.132, -0.05624), (-0.1299, -1.087, -0.1846), (-0.01201, -1.082, -0.1846), (-0.1361, 1.411, -0.1244), (-0.02806, 1.411, -0.1236), (-0.9876, 0.1551, 0.05158), (0.7924, 0.1556, 0.04891), (-0.07918, -1.085, -0.183), (-0.08965, 1.411, -0.1254), (-0.1863, 0.1425, 0.1206), (-0.131, -1.088, -0.1508), (-0.01302, -1.083, -0.1509), (-0.1371, 1.41, -0.09064), (-0.02908, 1.41, -0.08988), (-0.9886, 0.1542, 0.08531), (0.7914, 0.1547, 0.08264), (-0.0802, -1.086, -0.1492), (-0.09066, 1.41, -0.09164), (-0.1873, 0.1417, 0.1543), (-0.1299, -1.087, -0.1846), (-0.01201, -1.082, -0.1846), (-0.1361, 1.411, -0.1244), (-0.02806, 1.411, -0.1236), (-0.9876, 0.1551, 0.05158), (0.7924, 0.1556, 0.04891), (-0.07918, -1.085, -0.183), (-0.08965, 1.411, -0.1254), (-0.1863, 0.1425, 0.1206), (-0.131, -1.088, -0.1508), (-0.01302, -1.083, -0.1509), (-0.1371, 1.41, -0.09064), (-0.02908, 1.41, -0.08988), (-0.9886, 0.1542, 0.08531), (0.7914, 0.1547, 0.08264), (-0.0802, -1.086, -0.1492), (-0.09066, 1.41, -0.09164), (-0.1873, 0.1417, 0.1543), (-0.1888, -1.159, -0.1827), (-0.1119, -1.119, -0.1871), (-4.089, 0.6243, -0.2978), (-4.012, 0.6579, -0.3008), (-2.737, -0.5163, -0.005356), (-1.464, 0.03676, -0.06944), (-0.1554, -1.142, -0.1829), (-4.056, 0.6385, -0.3004), (-2.143, -0.2692, 0.03653), (-0.1876, -1.157, -0.149), (-0.1108, -1.117, -0.1535), (-4.088, 0.6268, -0.2642), (-4.011, 0.6605, -0.2671), (-2.736, -0.5138, 0.02829), (-1.463, 0.03932, -0.0358), (-0.1543, -1.139, -0.1493), (-4.055, 0.6411, -0.2668), (-2.142, -0.2666, 0.07017), (-0.4097, -1.183, -0.01509), (-0.4166, -1.131, -0.006715), (-3.048, -1.27, -0.03351), (-5.762, -1.216, -0.4706), (-0.2386, -1.166, -0.1306), (-3.086, -0.8265, -0.05364), (-0.4134, -1.161, -0.009895), (-3.023, -1.617, -0.1459), (-5.765, -1.189, -0.4656), (-0.4291, -1.19, 0.01693), (-0.436, -1.137, 0.0253), (-5.761, -1.237, -0.4721), (-0.2468, -1.136, -0.1291), (-0.232, -1.188, -0.1346), (-3.038, -1.265, -0.06666), (-0.4327, -1.167, 0.02212), (-5.753, -1.212, -0.5037), (-0.2289, -1.161, -0.1637), (-0.2655, -1.176, -0.1757), (-0.354, -1.144, -0.1606), (-4.276, -2.881, -0.5091), (-4.35, -2.85, -0.4938), (-1.629, -2.345, -0.2632), (-2.849, -1.816, -0.02496), (-0.303, -1.163, -0.1676), (-4.308, -2.867, -0.5038), (-2.141, -2.121, -0.08796), (-0.2558, -1.187, -0.144), (-0.3443, -1.155, -0.1289), (-4.267, -2.892, -0.4774), (-4.34, -2.86, -0.4621), (-1.619, -2.356, -0.2315), (-2.839, -1.827, 0.006759), (-0.2933, -1.174, -0.1359), (-4.298, -2.878, -0.4721), (-2.132, -2.132, -0.05624), (-0.1299, -1.087, -0.1846), (-0.01201, -1.082, -0.1846), (-0.1361, 1.411, -0.1244), (-0.02806, 1.411, -0.1236), (-0.9876, 0.1551, 0.05158), (0.7924, 0.1556, 0.04891), (-0.07918, -1.085, -0.183), (-0.08965, 1.411, -0.1254), (-0.1863, 0.1425, 0.1206), (-0.131, -1.088, -0.1508), (-0.01302, -1.083, -0.1509), (-0.1371, 1.41, -0.09064), (-0.02908, 1.41, -0.08988), (-0.9886, 0.1542, 0.08531), (0.7914, 0.1547, 0.08264), (-0.0802, -1.086, -0.1492), (-0.09066, 1.41, -0.09164), (-0.1873, 0.1417, 0.1543), (-0.1299, -1.087, -0.1846), (-0.01201, -1.082, -0.1846), (-0.1361, 1.411, -0.1244), (-0.02806, 1.411, -0.1236), (-0.9876, 0.1551, 0.05158), (0.7924, 0.1556, 0.04891), (-0.07918, -1.085, -0.183), (-0.08965, 1.411, -0.1254), (-0.1863, 0.1425, 0.1206), (-0.131, -1.088, -0.1508), (-0.01302, -1.083, -0.1509), (-0.1371, 1.41, -0.09064), (-0.02908, 1.41, -0.08988), (-0.9886, 0.1542, 0.08531), (0.7914, 0.1547, 0.08264), (-0.0802, -1.086, -0.1492), (-0.09066, 1.41, -0.09164), (-0.1873, 0.1417, 0.1543), (-0.1888, -1.159, -0.1827), (-0.1119, -1.119, -0.1871), (-4.089, 0.6243, -0.2978), (-4.012, 0.6579, -0.3008), (-2.737, -0.5163, -0.005356), (-1.464, 0.03676, -0.06944), (-0.1554, -1.142, -0.1829), (-4.056, 0.6385, -0.3004), (-2.143, -0.2692, 0.03653), (-0.1876, -1.157, -0.149), (-0.1108, -1.117, -0.1535), (-4.088, 0.6268, -0.2642), (-4.011, 0.6605, -0.2671), (-2.736, -0.5138, 0.02829), (-1.463, 0.03932, -0.0358), (-0.1543, -1.139, -0.1493), (-4.055, 0.6411, -0.2668), (-2.142, -0.2666, 0.07017), (-0.4097, -1.183, -0.01509), (-0.4166, -1.131, -0.006715), (-3.076, -0.8219, -0.08679), (-3.014, -1.613, -0.179), (-5.756, -1.185, -0.4987), (-5.751, -1.233, -0.5052), (-0.4134, -1.161, -0.009895), (-0.2371, -1.131, -0.1623), (-0.2223, -1.183, -0.1677), (-0.4291, -1.19, 0.01693), (-0.436, -1.137, 0.0253), (-3.048, -1.27, -0.03351), (-5.762, -1.216, -0.4706), (-0.2386, -1.166, -0.1306), (-3.086, -0.8265, -0.05364), (-0.4327, -1.167, 0.02212), (-3.023, -1.617, -0.1459), (-5.765, -1.189, -0.4656), (-0.2655, -1.176, -0.1757), (-0.354, -1.144, -0.1606), (-4.276, -2.881, -0.5091), (-4.35, -2.85, -0.4938), (-1.629, -2.345, -0.2632), (-2.849, -1.816, -0.02496), (-0.303, -1.163, -0.1676), (-4.308, -2.867, -0.5038), (-2.141, -2.121, -0.08796), (-0.2558, -1.187, -0.144), (-0.3443, -1.155, -0.1289), (-4.267, -2.892, -0.4774), (-4.34, -2.86, -0.4621), (-1.619, -2.356, -0.2315), (-2.839, -1.827, 0.006759), (-0.2933, -1.174, -0.1359), (-4.298, -2.878, -0.4721), (-2.132, -2.132, -0.05624), (-0.1299, -1.087, -0.1846), (-0.01201, -1.082, -0.1846), (-0.1361, 1.411, -0.1244), (-0.02806, 1.411, -0.1236), (-0.9876, 0.1551, 0.05158), (0.7924, 0.1556, 0.04891), (-0.07918, -1.085, -0.183), (-0.08965, 1.411, -0.1254), (-0.1863, 0.1425, 0.1206), (-0.131, -1.088, -0.1508), (-0.01302, -1.083, -0.1509), (-0.1371, 1.41, -0.09064), (-0.02908, 1.41, -0.08988), (-0.9886, 0.1542, 0.08531), (0.7914, 0.1547, 0.08264), (-0.0802, -1.086, -0.1492), (-0.09066, 1.41, -0.09164), (-0.1873, 0.1417, 0.1543), (-0.1299, -1.087, -0.1846), (-0.01201, -1.082, -0.1846), (-0.1361, 1.411, -0.1244), (-0.02806, 1.411, -0.1236), (-0.9876, 0.1551, 0.05158), (0.7924, 0.1556, 0.04891), (-0.07918, -1.085, -0.183), (-0.08965, 1.411, -0.1254), (-0.1863, 0.1425, 0.1206), (-0.131, -1.088, -0.1508), (-0.01302, -1.083, -0.1509), (-0.1371, 1.41, -0.09064), (-0.02908, 1.41, -0.08988), (-0.9886, 0.1542, 0.08531), (0.7914, 0.1547, 0.08264), (-0.0802, -1.086, -0.1492), (-0.09066, 1.41, -0.09164), (-0.1873, 0.1417, 0.1543), (-0.1888, -1.159, -0.1827), (-0.1119, -1.119, -0.1871), (-4.089, 0.6243, -0.2978), (-4.012, 0.6579, -0.3008), (-2.737, -0.5163, -0.005356), (-1.464, 0.03676, -0.06944), (-0.1554, -1.142, -0.1829), (-4.056, 0.6385, -0.3004), (-2.143, -0.2692, 0.03653), (-0.1876, -1.157, -0.149), (-0.1108, -1.117, -0.1535), (-4.088, 0.6268, -0.2642), (-4.011, 0.6605, -0.2671), (-2.736, -0.5138, 0.02829), (-1.463, 0.03932, -0.0358), (-0.1543, -1.139, -0.1493), (-4.055, 0.6411, -0.2668), (-2.142, -0.2666, 0.07017), (-0.4097, -1.183, -0.01509), (-0.4166, -1.131, -0.006715), (-5.761, -1.237, -0.4721), (-0.2468, -1.136, -0.1291), (-0.232, -1.188, -0.1346), (-3.038, -1.265, -0.06666), (-0.4134, -1.161, -0.009895), (-5.753, -1.212, -0.5037), (-0.2289, -1.161, -0.1637), (-0.4291, -1.19, 0.01693), (-0.436, -1.137, 0.0253), (-3.076, -0.8219, -0.08679), (-3.014, -1.613, -0.179), (-5.756, -1.185, -0.4987), (-5.751, -1.233, -0.5052), (-0.4327, -1.167, 0.02212), (-0.2371, -1.131, -0.1623), (-0.2223, -1.183, -0.1677), (-0.2655, -1.176, -0.1757), (-0.354, -1.144, -0.1606), (-4.276, -2.881, -0.5091), (-4.35, -2.85, -0.4938), (-1.629, -2.345, -0.2632), (-2.849, -1.816, -0.02496), (-0.303, -1.163, -0.1676), (-4.308, -2.867, -0.5038), (-2.141, -2.121, -0.08796), (-0.2558, -1.187, -0.144), (-0.3443, -1.155, -0.1289), (-4.267, -2.892, -0.4774), (-4.34, -2.86, -0.4621), (-1.619, -2.356, -0.2315), (-2.839, -1.827, 0.006759), (-0.2933, -1.174, -0.1359), (-4.298, -2.878, -0.4721), (-2.132, -2.132, -0.05624), (-0.03979, -1.193, -0.2314), (-0.1569, -1.195, -0.2239), (-0.3203, -3.683, -0.3873), (-0.4267, -3.681, -0.3792), (0.7328, -2.466, -0.1643), (-1.026, -2.434, -0.04544), (-0.08963, -1.194, -0.2266), (-0.3665, -3.682, -0.3851), (-0.03401, -2.445, -0.04054), (-0.02752, -1.195, -0.1982), (-0.1446, -1.198, -0.1906), (-0.308, -3.685, -0.3541), (-0.4144, -3.684, -0.346), (0.7451, -2.469, -0.131), (-1.014, -2.436, -0.01223), (-0.07735, -1.196, -0.1933), (-0.3542, -3.684, -0.3519), (-0.02174, -2.448, -0.007323), (-0.03979, -1.193, -0.2314), (-0.1569, -1.195, -0.2239), (-0.3203, -3.683, -0.3873), (-0.4267, -3.681, -0.3792), (0.7328, -2.466, -0.1643), (-1.026, -2.434, -0.04544), (-0.08963, -1.194, -0.2266), (-0.3665, -3.682, -0.3851), (-0.03401, -2.445, -0.04054), (-0.02752, -1.195, -0.1982), (-0.1446, -1.198, -0.1906), (-0.308, -3.685, -0.3541), (-0.4144, -3.684, -0.346), (0.7451, -2.469, -0.131), (-1.014, -2.436, -0.01223), (-0.07735, -1.196, -0.1933), (-0.3542, -3.684, -0.3519), (-0.02174, -2.448, -0.007323), (0.02369, -1.175, -0.2302), (-0.06095, -1.211, -0.2259), (3.513, -3.12, -0.3586), (3.43, -3.15, -0.3535), (2.475, -1.903, -0.1234), (1.096, -2.402, -0.05496), (-0.01254, -1.19, -0.2267), (3.477, -3.133, -0.3577), (1.855, -2.118, -0.02187), (0.03204, -1.174, -0.1966), (-0.0526, -1.211, -0.1923), (3.522, -3.119, -0.3251), (3.438, -3.15, -0.32), (2.483, -1.902, -0.08983), (1.104, -2.402, -0.02143), (-0.004187, -1.189, -0.1932), (3.485, -3.132, -0.3242), (1.863, -2.117, 0.01166), (0.034, -1.137, -0.2268), (0.03795, -1.19, -0.2245), (5.606, -1.278, -0.2039), (5.6, -1.326, -0.2009), (2.863, -0.8161, -0.02714), (2.761, -1.611, 0.007082), (0.03541, -1.16, -0.2242), (5.603, -1.298, -0.2039), (2.791, -1.17, 0.05859), (0.0334, -1.135, -0.1931), (0.03736, -1.188, -0.1908), (5.606, -1.276, -0.1702), (5.6, -1.324, -0.1672), (2.862, -0.814, 0.006542), (2.76, -1.609, 0.04077), (0.03482, -1.158, -0.1905), (5.603, -1.296, -0.1702), (2.79, -1.168, 0.09227), (-0.03719, -1.087, -0.2248), (0.05198, -1.122, -0.2213), (3.959, 0.6453, -0.02294), (4.033, 0.6105, -0.01921), (1.322, 0.05117, 0.05752), (2.551, -0.5231, 0.104), (0.0006332, -1.102, -0.2216), (3.991, 0.6303, -0.02266), (1.841, -0.2158, 0.1477), (-0.04562, -1.087, -0.1912), (0.04355, -1.122, -0.1877), (3.95, 0.6452, 0.01059), (4.025, 0.6103, 0.01432), (1.313, 0.05106, 0.09106), (2.543, -0.5232, 0.1375), (-0.007796, -1.102, -0.1881), (3.982, 0.6301, 0.01087), (1.833, -0.2159, 0.1812), (-5.765, -1.189, -0.4656), (-3.023, -1.617, -0.1459), (-3.086, -0.8265, -0.05364), (-0.2386, -1.166, -0.1306), (-5.762, -1.216, -0.4706), (-3.048, -1.27, -0.03351), (-0.2223, -1.183, -0.1677), (-0.2371, -1.131, -0.1623), (-5.751, -1.233, -0.5052), (-5.756, -1.185, -0.4987), (-3.014, -1.613, -0.179), (-3.076, -0.8219, -0.08679), (-0.2289, -1.161, -0.1637), (-5.753, -1.212, -0.5037), (-3.038, -1.265, -0.06666), (-0.232, -1.188, -0.1346), (-0.2468, -1.136, -0.1291), (-5.761, -1.237, -0.4721), (-5.765, -1.189, -0.4656), (-3.023, -1.617, -0.1459), (-3.086, -0.8265, -0.05364), (-0.2386, -1.166, -0.1306), (-5.762, -1.216, -0.4706), (-3.048, -1.27, -0.03351)], [], [(8, 7, 3, 5), (6, 8, 5, 1), (0, 4, 8, 6), (4, 2, 7, 8), (17, 14, 12, 16), (15, 10, 14, 17), (9, 15, 17, 13), (13, 17, 16, 11), (5, 3, 12, 14), (4, 0, 9, 13), (0, 6, 15, 9), (1, 5, 14, 10), (7, 2, 11, 16), (6, 1, 10, 15), (3, 7, 16, 12), (2, 4, 13, 11), (26, 25, 21, 23), (24, 26, 23, 19), (18, 22, 26, 24), (22, 20, 25, 26), (35, 32, 30, 34), (33, 28, 32, 35), (27, 33, 35, 31), (31, 35, 34, 29), (23, 21, 30, 32), (22, 18, 27, 31), (18, 24, 33, 27), (19, 23, 32, 28), (25, 20, 29, 34), (24, 19, 28, 33), (21, 25, 34, 30), (20, 22, 31, 29), (44, 43, 39, 41), (42, 44, 41, 37), (36, 40, 44, 42), (40, 38, 43, 44), (53, 50, 48, 52), (51, 46, 50, 53), (45, 51, 53, 49), (49, 53, 52, 47), (41, 39, 48, 50), (40, 36, 45, 49), (36, 42, 51, 45), (37, 41, 50, 46), (43, 38, 47, 52), (42, 37, 46, 51), (39, 43, 52, 48), (38, 40, 49, 47), (458, 460, 469, 467), (459, 463, 472, 468), (463, 458, 467, 472), (457, 461, 470, 466), (460, 456, 465, 469), (461, 459, 468, 470), (469, 473, 472, 467), (465, 471, 473, 469), (471, 466, 470, 473), (473, 470, 468, 472), (54, 60, 69, 63), (460, 458, 463, 464), (456, 460, 464, 462), (60, 55, 64, 69), (462, 464, 461, 457), (464, 463, 459, 461), (80, 79, 75, 77), (78, 80, 77, 73), (72, 76, 80, 78), (76, 74, 79, 80), (89, 86, 84, 88), (87, 82, 86, 89), (81, 87, 89, 85), (85, 89, 88, 83), (77, 75, 84, 86), (76, 72, 81, 85), (72, 78, 87, 81), (73, 77, 86, 82), (79, 74, 83, 88), (78, 73, 82, 87), (75, 79, 88, 84), (74, 76, 85, 83), (98, 97, 93, 95), (96, 98, 95, 91), (90, 94, 98, 96), (94, 92, 97, 98), (107, 104, 102, 106), (105, 100, 104, 107), (99, 105, 107, 103), (103, 107, 106, 101), (95, 93, 102, 104), (94, 90, 99, 103), (90, 96, 105, 99), (91, 95, 104, 100), (97, 92, 101, 106), (96, 91, 100, 105), (93, 97, 106, 102), (92, 94, 103, 101), (116, 115, 111, 113), (114, 116, 113, 109), (108, 112, 116, 114), (112, 110, 115, 116), (125, 122, 120, 124), (123, 118, 122, 125), (117, 123, 125, 121), (121, 125, 124, 119), (113, 111, 120, 122), (112, 108, 117, 121), (108, 114, 123, 117), (109, 113, 122, 118), (115, 110, 119, 124), (114, 109, 118, 123), (111, 115, 124, 120), (110, 112, 121, 119), (134, 133, 129, 131), (132, 134, 131, 127), (126, 130, 134, 132), (130, 128, 133, 134), (143, 140, 138, 142), (141, 136, 140, 143), (135, 141, 143, 139), (139, 143, 142, 137), (131, 129, 138, 140), (130, 126, 135, 139), (126, 132, 141, 135), (127, 131, 140, 136), (133, 128, 137, 142), (132, 127, 136, 141), (129, 133, 142, 138), (128, 130, 139, 137), (68, 66, 451, 56), (67, 61, 454, 450), (61, 68, 56, 454), (70, 65, 452, 57), (66, 71, 58, 451), (65, 67, 450, 452), (451, 455, 454, 56), (58, 453, 455, 451), (453, 57, 452, 455), (455, 452, 450, 454), (144, 150, 159, 153), (66, 68, 61, 59), (71, 66, 59, 62), (150, 145, 154, 159), (62, 59, 65, 70), (59, 61, 67, 65), (170, 169, 165, 167), (168, 170, 167, 163), (162, 166, 170, 168), (166, 164, 169, 170), (179, 176, 174, 178), (177, 172, 176, 179), (171, 177, 179, 175), (175, 179, 178, 173), (167, 165, 174, 176), (166, 162, 171, 175), (162, 168, 177, 171), (163, 167, 176, 172), (169, 164, 173, 178), (168, 163, 172, 177), (165, 169, 178, 174), (164, 166, 175, 173), (188, 187, 183, 185), (186, 188, 185, 181), (180, 184, 188, 186), (184, 182, 187, 188), (197, 194, 192, 196), (195, 190, 194, 197), (189, 195, 197, 193), (193, 197, 196, 191), (185, 183, 192, 194), (184, 180, 189, 193), (180, 186, 195, 189), (181, 185, 194, 190), (187, 182, 191, 196), (186, 181, 190, 195), (183, 187, 196, 192), (182, 184, 193, 191), (206, 205, 201, 203), (204, 206, 203, 199), (198, 202, 206, 204), (202, 200, 205, 206), (215, 212, 210, 214), (213, 208, 212, 215), (207, 213, 215, 211), (211, 215, 214, 209), (203, 201, 210, 212), (202, 198, 207, 211), (198, 204, 213, 207), (199, 203, 212, 208), (205, 200, 209, 214), (204, 199, 208, 213), (201, 205, 214, 210), (200, 202, 211, 209), (224, 223, 219, 221), (222, 224, 221, 217), (216, 220, 224, 222), (220, 218, 223, 224), (233, 230, 228, 232), (231, 226, 230, 233), (225, 231, 233, 229), (229, 233, 232, 227), (221, 219, 228, 230), (220, 216, 225, 229), (216, 222, 231, 225), (217, 221, 230, 226), (223, 218, 227, 232), (222, 217, 226, 231), (219, 223, 232, 228), (218, 220, 229, 227), (239, 237, 151, 155), (238, 160, 147, 152), (160, 239, 155, 147), (241, 236, 149, 156), (237, 242, 157, 151), (236, 238, 152, 149), (151, 146, 147, 155), (157, 148, 146, 151), (148, 156, 149, 146), (146, 149, 152, 147), (234, 240, 249, 243), (237, 239, 160, 158), (242, 237, 158, 161), (240, 235, 244, 249), (161, 158, 236, 241), (158, 160, 238, 236), (260, 259, 255, 257), (258, 260, 257, 253), (252, 256, 260, 258), (256, 254, 259, 260), (269, 266, 264, 268), (267, 262, 266, 269), (261, 267, 269, 265), (265, 269, 268, 263), (257, 255, 264, 266), (256, 252, 261, 265), (252, 258, 267, 261), (253, 257, 266, 262), (259, 254, 263, 268), (258, 253, 262, 267), (255, 259, 268, 264), (254, 256, 265, 263), (278, 277, 273, 275), (276, 278, 275, 271), (270, 274, 278, 276), (274, 272, 277, 278), (287, 284, 282, 286), (285, 280, 284, 287), (279, 285, 287, 283), (283, 287, 286, 281), (275, 273, 282, 284), (274, 270, 279, 283), (270, 276, 285, 279), (271, 275, 284, 280), (277, 272, 281, 286), (276, 271, 280, 285), (273, 277, 286, 282), (272, 274, 283, 281), (296, 295, 291, 293), (294, 296, 293, 289), (288, 292, 296, 294), (292, 290, 295, 296), (305, 302, 300, 304), (303, 298, 302, 305), (297, 303, 305, 301), (301, 305, 304, 299), (293, 291, 300, 302), (292, 288, 297, 301), (288, 294, 303, 297), (289, 293, 302, 298), (295, 290, 299, 304), (294, 289, 298, 303), (291, 295, 304, 300), (290, 292, 301, 299), (314, 313, 309, 311), (312, 314, 311, 307), (306, 310, 314, 312), (310, 308, 313, 314), (323, 320, 318, 322), (321, 316, 320, 323), (315, 321, 323, 319), (319, 323, 322, 317), (311, 309, 318, 320), (310, 306, 315, 319), (306, 312, 321, 315), (307, 311, 320, 316), (313, 308, 317, 322), (312, 307, 316, 321), (309, 313, 322, 318), (308, 310, 319, 317), (338, 336, 250, 326), (337, 331, 246, 251), (331, 338, 326, 246), (340, 335, 248, 327), (336, 341, 328, 250), (335, 337, 251, 248), (250, 245, 246, 326), (328, 247, 245, 250), (247, 327, 248, 245), (245, 248, 251, 246), (324, 330, 339, 333), (336, 338, 331, 329), (341, 336, 329, 332), (330, 325, 334, 339), (332, 329, 335, 340), (329, 331, 337, 335), (350, 349, 345, 347), (348, 350, 347, 343), (342, 346, 350, 348), (346, 344, 349, 350), (359, 356, 354, 358), (357, 352, 356, 359), (351, 357, 359, 355), (355, 359, 358, 353), (347, 345, 354, 356), (346, 342, 351, 355), (342, 348, 357, 351), (343, 347, 356, 352), (349, 344, 353, 358), (348, 343, 352, 357), (345, 349, 358, 354), (344, 346, 355, 353), (368, 367, 363, 365), (366, 368, 365, 361), (360, 364, 368, 366), (364, 362, 367, 368), (377, 374, 372, 376), (375, 370, 374, 377), (369, 375, 377, 373), (373, 377, 376, 371), (365, 363, 372, 374), (364, 360, 369, 373), (360, 366, 375, 369), (361, 365, 374, 370), (367, 362, 371, 376), (366, 361, 370, 375), (363, 367, 376, 372), (362, 364, 373, 371), (386, 385, 381, 383), (384, 386, 383, 379), (378, 382, 386, 384), (382, 380, 385, 386), (395, 392, 390, 394), (393, 388, 392, 395), (387, 393, 395, 391), (391, 395, 394, 389), (383, 381, 390, 392), (382, 378, 387, 391), (378, 384, 393, 387), (379, 383, 392, 388), (385, 380, 389, 394), (384, 379, 388, 393), (381, 385, 394, 390), (380, 382, 391, 389), (404, 403, 399, 401), (402, 404, 401, 397), (396, 400, 404, 402), (400, 398, 403, 404), (413, 410, 408, 412), (411, 406, 410, 413), (405, 411, 413, 409), (409, 413, 412, 407), (401, 399, 408, 410), (400, 396, 405, 409), (396, 402, 411, 405), (397, 401, 410, 406), (403, 398, 407, 412), (402, 397, 406, 411), (399, 403, 412, 408), (398, 400, 409, 407), (422, 421, 417, 419), (420, 422, 419, 415), (414, 418, 422, 420), (418, 416, 421, 422), (431, 428, 426, 430), (429, 424, 428, 431), (423, 429, 431, 427), (427, 431, 430, 425), (419, 417, 426, 428), (418, 414, 423, 427), (414, 420, 429, 423), (415, 419, 428, 424), (421, 416, 425, 430), (420, 415, 424, 429), (417, 421, 430, 426), (416, 418, 427, 425), (440, 439, 435, 437), (438, 440, 437, 433), (432, 436, 440, 438), (436, 434, 439, 440), (449, 446, 444, 448), (447, 442, 446, 449), (441, 447, 449, 445), (445, 449, 448, 443), (437, 435, 444, 446), (436, 432, 441, 445), (432, 438, 447, 441), (433, 437, 446, 442), (439, 434, 443, 448), (438, 433, 442, 447), (435, 439, 448, 444), (434, 436, 445, 443)])
me_plane_002.materials.append(mat_material_003)
me_plane_002.use_remesh_preserve_volume = False
me_plane_002.use_remesh_preserve_attributes = False
me_plane_002.use_mirror_vertex_groups = False
me_plane_002.update()

# ---- objects
ob_plane_000 = bpy.data.objects.new('Plane.000', me_plane_000)
ob_cylinder = bpy.data.objects.new('Cylinder', me_cylinder)
ob_lamp = bpy.data.objects.new('Lamp', light_lamp)
ob_camera = bpy.data.objects.new('Camera', cam_camera)
ob_plane_001 = bpy.data.objects.new('Plane.001', me_plane_002)

# ---- transforms, parenting, visibility, modifiers, constraints
ob_plane_000.location = (-0.2135, -1.644, 7.761)
ob_plane_000.rotation_euler = (0.2345, 0.0009674, 0.06271)
ob_plane_000.scale = (0.5191, 1.16, 1.16)
ob_plane_000.lineart.crease_threshold = 0.0
ob_cylinder.location = (-0.1056, -3.469e-05, 0.8698)
ob_cylinder.lineart.crease_threshold = 0.0
_vg = ob_cylinder.vertex_groups.new(name='Group')
ob_lamp.location = (4.076, 1.005, 5.904)
ob_lamp.rotation_euler = (0.6503, 0.05522, 1.866)
ob_lamp.lock_rotations_4d = False
ob_lamp.empty_display_type = 'ARROWS'
ob_lamp.color = (0.0, 0.0, 0.0, 0.0)
ob_lamp.lineart.crease_threshold = 0.0
ob_camera.location = (7.481, -6.508, 5.344)
ob_camera.rotation_euler = (1.109, 0.0, 0.8149)
ob_camera.lock_rotations_4d = False
ob_camera.empty_display_type = 'ARROWS'
ob_camera.color = (0.0, 0.0, 0.0, 0.0)
ob_camera.display_type = 'WIRE'
ob_camera.lineart.crease_threshold = 0.0
ob_plane_001.location = (0.1368, 3.614, 7.754)
ob_plane_001.rotation_euler = (-0.08888, -0.1111, -0.1037)
ob_plane_001.scale = (0.5191, 1.16, 1.16)
ob_plane_001.lineart.crease_threshold = 0.0

# ---- collection membership
col_collection_1.objects.link(ob_plane_000)
col_collection_1.objects.link(ob_cylinder)
col_collection_1.objects.link(ob_lamp)
col_collection_1.objects.link(ob_camera)
col_collection_1.objects.link(ob_plane_001)

# ---- scene / render settings (as saved in the file)
scene.camera = ob_camera
scene.frame_start = 1; scene.frame_end = 250; scene.frame_set(1)
scene.render.engine = 'BLENDER_EEVEE_NEXT'
scene.render.resolution_percentage = 50
scene.render.dither_intensity = 0.0
scene.cycles.use_denoising = False
scene.cycles.samples = 128
scene.cycles.sampling_pattern = 'TABULATED_SOBOL'
scene.cycles.use_adaptive_sampling = False
scene.cycles.use_light_tree = False
scene.cycles.blur_glossy = 0.0
scene.cycles.sample_clamp_indirect = 0.0
scene.view_settings.view_transform = 'Standard'
bpy.context.view_layer.update()
